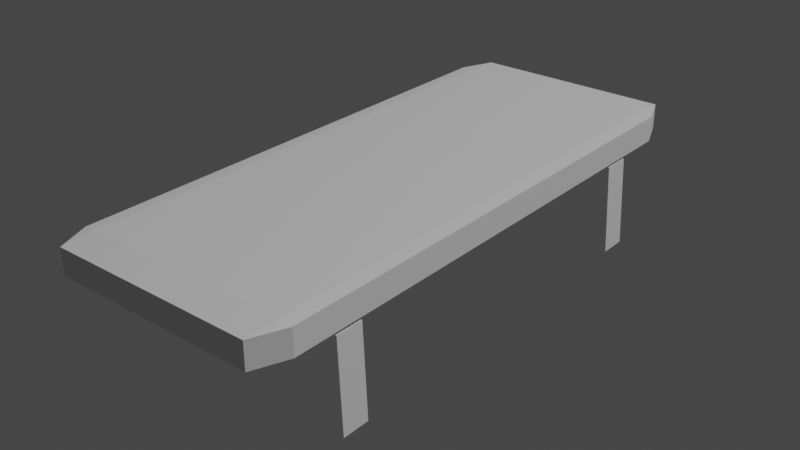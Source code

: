 # Source: Shelf.blend  (saved by Blender 3.2.14; exported with 4.5.12 LTS)
import bpy
from mathutils import Matrix  # noqa: F401  (used for matrix-valued properties, if any)

bpy.ops.wm.read_factory_settings(use_empty=True)
scene = bpy.context.scene
scene.name = 'Scene'

# ---- collections
col_collection = bpy.data.collections.new('Collection'); scene.collection.children.link(col_collection)

# ---- world
world_world = bpy.data.worlds.new('World'); scene.world = world_world
world_world.use_nodes = True; world_world.node_tree.nodes.clear()
_N = world_world.node_tree.nodes; _L = world_world.node_tree.links
n0 = _N.new('ShaderNodeOutputWorld'); n0.name = 'World Output'; n0.location = (300, 300)
n1 = _N.new('ShaderNodeBackground'); n1.name = 'Background'; n1.location = (10, 300)
n1.inputs[0].default_value = (0.05088, 0.05088, 0.05088, 1.0)
_L.new(n1.outputs[0], n0.inputs[0])
n0.is_active_output = True
world_world.color = (0.05088, 0.05088, 0.05088)
world_world.use_sun_shadow = False
world_world.sun_shadow_jitter_overblur = 0.0

# ---- lights
light_light = bpy.data.lights.new('Light', 'POINT')
light_light.transmission_factor = 0.0
light_light.energy = 1000.0
light_light.shadow_soft_size = 0.1
light_light.shadow_maximum_resolution = 0.006
light_light.use_absolute_resolution = True

# ---- meshes
me_cube_001 = bpy.data.meshes.new('Cube.001')
me_cube_001.from_pydata([(-0.53, -0.53, -0.6), (-0.53, -0.6, -0.53), (-0.6, -0.53, -0.53), (-0.53, -0.6, 0.53), (-0.53, -0.53, 0.6), (-0.6, -0.53, 0.53), (-0.53, 0.53, -0.6), (-0.6, 0.53, -0.53), (-0.53, 0.6, -0.53), (-0.53, 0.53, 0.6), (-0.53, 0.6, 0.53), (-0.6, 0.53, 0.53), (0.53, -0.53, -0.6), (0.6, -0.53, -0.53), (0.53, -0.6, -0.53), (0.53, -0.53, 0.6), (0.53, -0.6, 0.53), (0.6, -0.53, 0.53), (0.53, 0.53, -0.6), (0.53, 0.6, -0.53), (0.6, 0.53, -0.53), (0.53, 0.53, 0.6), (0.6, 0.53, 0.53), (0.53, 0.6, 0.53)], [], [(14, 16, 3, 1), (20, 22, 17, 13), (21, 9, 4, 15), (2, 5, 11, 7), (8, 10, 23, 19), (0, 1, 2), (3, 4, 5), (6, 7, 8), (9, 10, 11), (12, 13, 14), (15, 16, 17), (18, 19, 20), (21, 22, 23), (6, 0, 2, 7), (1, 3, 5, 2), (4, 9, 11, 5), (10, 8, 7, 11), (18, 6, 8, 19), (9, 21, 23, 10), (22, 20, 19, 23), (12, 18, 20, 13), (21, 15, 17, 22), (16, 14, 13, 17), (0, 12, 14, 1), (15, 4, 3, 16), (6, 18, 12, 0)])
_uv = me_cube_001.uv_layers.new(name='UVMap')
_uv.uv.foreach_set('vector', [0.3896, 0.7646, 0.6104, 0.7646, 0.6104, 0.9854, 0.3896, 0.9854, 0.3896, 0.5146, 0.6104, 0.5146, 0.6104, 0.7354, 0.3896, 0.7354, 0.6396, 0.5146, 0.8604, 0.5146, 0.8604, 0.7354, 0.6396, 0.7354, 0.3896, 0.01458, 0.6104, 0.01458, 0.6104, 0.2354, 0.3896, 0.2354, 0.3896, 0.2646, 0.6104, 0.2646, 0.6104, 0.4854, 0.3896, 0.4854, 0.1396, 0.7354, 0.1396, 0.75, 0.125, 0.7354, 0.6104, 0.0, 0.625, 0.01458, 0.6104, 0.01458, 0.1396, 0.5146, 0.125, 0.5146, 0.1396, 0.5, 0.625, 0.2354, 0.6104, 0.25, 0.6104, 0.2354, 0.3604, 0.7354, 0.375, 0.7354, 0.3604, 0.75, 0.625, 0.7646, 0.6104, 0.7646, 0.6104, 0.75, 0.3604, 0.5146, 0.3604, 0.5, 0.375, 0.5146, 0.625, 0.4854, 0.6104, 0.5, 0.6104, 0.4854, 0.1396, 0.5146, 0.1396, 0.7354, 0.125, 0.7354, 0.125, 0.5146, 0.3896, 0.0, 0.6104, 0.0, 0.6104, 0.01458, 0.3896, 0.01458, 0.625, 0.01458, 0.625, 0.2354, 0.6104, 0.2354, 0.6104, 0.01458, 0.6104, 0.2646, 0.3896, 0.2646, 0.3896, 0.2354, 0.6104, 0.2354, 0.3604, 0.5146, 0.1396, 0.5146, 0.1396, 0.5, 0.3604, 0.5, 0.625, 0.2646, 0.625, 0.4854, 0.6104, 0.4854, 0.6104, 0.2646, 0.6104, 0.5146, 0.3896, 0.5146, 0.3896, 0.4854, 0.6104, 0.4854, 0.3604, 0.7354, 0.3604, 0.5146, 0.3896, 0.5146, 0.3896, 0.7354, 0.6396, 0.5146, 0.6396, 0.7354, 0.6104, 0.7354, 0.6104, 0.5146, 0.6104, 0.7646, 0.3896, 0.7646, 0.3896, 0.7354, 0.6104, 0.7354, 0.1396, 0.7354, 0.3604, 0.7354, 0.3604, 0.75, 0.1396, 0.75, 0.625, 0.7646, 0.625, 0.9854, 0.6104, 0.9854, 0.6104, 0.7646, 0.1396, 0.5146, 0.3604, 0.5146, 0.3604, 0.7354, 0.1396, 0.7354])
me_cube_001.update()
me_plane = bpy.data.meshes.new('Plane')
me_plane.from_pydata([(-1.0, -1.0, 0.0), (1.0, -1.0, -0.1889), (-1.0, 1.0, 0.0), (1.0, 1.0, -0.1889), (0.9467, -1.0, 0.0), (0.9467, 1.0, 0.0)], [], [(4, 1, 3, 5), (0, 4, 5, 2)])
_uv = me_plane.uv_layers.new(name='UVMap')
_uv.uv.foreach_set('vector', [0.9733, 0.0, 1.0, 0.0, 1.0, 1.0, 0.9733, 1.0, 0.0, 0.0, 0.9733, 0.0, 0.9733, 1.0, 0.0, 1.0])
me_plane.update()
me_plane_001 = bpy.data.meshes.new('Plane.001')
me_plane_001.from_pydata([(-1.0, -1.0, 0.0), (1.0, -1.0, -0.1889), (-1.0, 1.0, 0.0), (1.0, 1.0, -0.1889), (0.9467, -1.0, 0.0), (0.9467, 1.0, 0.0)], [], [(4, 1, 3, 5), (0, 4, 5, 2)])
_uv = me_plane_001.uv_layers.new(name='UVMap')
_uv.uv.foreach_set('vector', [0.9733, 0.0, 1.0, 0.0, 1.0, 1.0, 0.9733, 1.0, 0.0, 0.0, 0.9733, 0.0, 0.9733, 1.0, 0.0, 1.0])
me_plane_001.update()

# ---- objects
ob_light = bpy.data.objects.new('Light', light_light)
ob_cube = bpy.data.objects.new('Cube', me_cube_001)
ob_plane = bpy.data.objects.new('Plane', me_plane)
ob_plane_001 = bpy.data.objects.new('Plane.001', me_plane_001)

# ---- transforms, parenting, visibility, modifiers, constraints
ob_light.location = (4.076, 1.005, 5.904)
ob_light.rotation_euler = (0.6503, 0.05522, 1.866)
ob_light.lock_rotations_4d = False
ob_light.empty_display_type = 'ARROWS'
ob_light.color = (0.0, 0.0, 0.0, 0.0)
ob_light.lineart.crease_threshold = 0.0
ob_cube.location = (0.0, 0.0, 0.0)
ob_cube.scale = (0.4077, 1.0, 0.05124)
ob_plane.location = (0.07693, 0.4012, -0.03538)
ob_plane.scale = (0.1745, 0.02938, 1.0)
ob_plane_001.location = (0.07693, -0.4076, -0.03538)
ob_plane_001.scale = (0.1745, 0.02938, 1.0)

# ---- collection membership
col_collection.objects.link(ob_light)
col_collection.objects.link(ob_cube)
col_collection.objects.link(ob_plane)
col_collection.objects.link(ob_plane_001)

# ---- scene / render settings (as saved in the file)
scene.frame_start = 1; scene.frame_end = 250; scene.frame_set(1)
scene.render.engine = 'BLENDER_EEVEE_NEXT'
scene.cycles.sampling_pattern = 'TABULATED_SOBOL'
scene.cycles.use_light_tree = False
scene.view_settings.view_transform = 'Filmic'
bpy.context.view_layer.update()

# ---- added for rendering (the .blend has no active camera): camera
cam_auto = bpy.data.cameras.new('AutoCamera')
cam_auto.lens = 50.0
cam_auto.sensor_width = 36.0
cam_auto.clip_end = 1000.0
ob_auto_camera = bpy.data.objects.new('AutoCamera', cam_auto)
scene.collection.objects.link(ob_auto_camera)
ob_auto_camera.location = (1.22771, -1.4692, 0.882682)
ob_auto_camera.rotation_euler = (1.09748, -7.21219e-08, 0.694738)
scene.camera = ob_auto_camera
bpy.context.view_layer.update()
